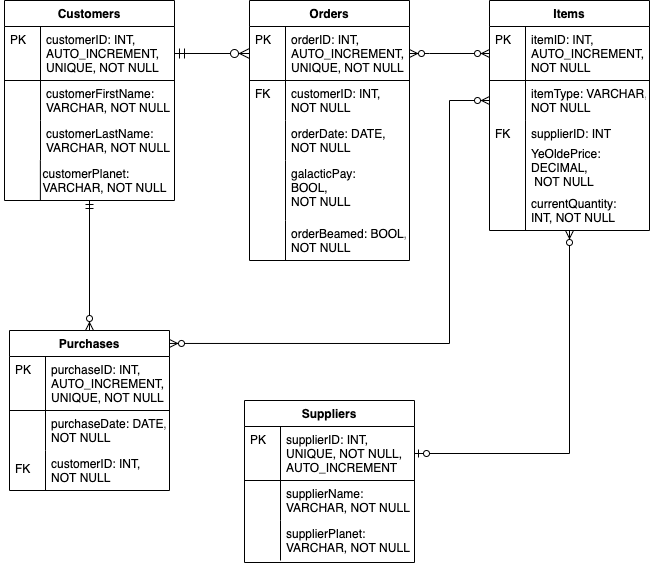

The diagram above was exported from draw.io. Its source (the exported page's mxGraphModel, read from the mxfile embedded in the PNG):
<mxGraphModel dx="786" dy="406" grid="1" gridSize="10" guides="1" tooltips="1" connect="1" arrows="1" fold="1" page="1" pageScale="1" pageWidth="827" pageHeight="1169" math="0" shadow="0">
  <root>
    <mxCell id="WIyWlLk6GJQsqaUBKTNV-0" />
    <mxCell id="WIyWlLk6GJQsqaUBKTNV-1" parent="WIyWlLk6GJQsqaUBKTNV-0" />
    <mxCell id="r8nnRZu6o3ta-9OY3GkV-33" style="edgeStyle=orthogonalEdgeStyle;rounded=0;orthogonalLoop=1;jettySize=auto;html=1;entryX=0.5;entryY=0;entryDx=0;entryDy=0;endArrow=ERzeroToMany;endFill=1;startArrow=ERmandOne;startFill=0;" parent="WIyWlLk6GJQsqaUBKTNV-1" source="zkfFHV4jXpPFQw0GAbJ--51" target="r8nnRZu6o3ta-9OY3GkV-25" edge="1">
      <mxGeometry relative="1" as="geometry" />
    </mxCell>
    <mxCell id="r8nnRZu6o3ta-9OY3GkV-34" style="edgeStyle=orthogonalEdgeStyle;rounded=0;orthogonalLoop=1;jettySize=auto;html=1;endArrow=ERzeroToMany;endFill=1;startArrow=ERzeroToMany;startFill=1;" parent="WIyWlLk6GJQsqaUBKTNV-1" source="zkfFHV4jXpPFQw0GAbJ--56" target="r8nnRZu6o3ta-9OY3GkV-13" edge="1">
      <mxGeometry relative="1" as="geometry">
        <Array as="points">
          <mxPoint x="580" y="173" />
          <mxPoint x="580" y="173" />
        </Array>
      </mxGeometry>
    </mxCell>
    <mxCell id="zkfFHV4jXpPFQw0GAbJ--56" value="Orders" style="swimlane;fontStyle=1;childLayout=stackLayout;horizontal=1;startSize=26;horizontalStack=0;resizeParent=1;resizeLast=0;collapsible=1;marginBottom=0;rounded=0;shadow=0;strokeWidth=1;" parent="WIyWlLk6GJQsqaUBKTNV-1" vertex="1">
      <mxGeometry x="400" y="120" width="160" height="260" as="geometry">
        <mxRectangle x="260" y="80" width="160" height="26" as="alternateBounds" />
      </mxGeometry>
    </mxCell>
    <mxCell id="zkfFHV4jXpPFQw0GAbJ--57" value="orderID: INT, &#10;AUTO_INCREMENT, &#10;UNIQUE, NOT NULL" style="shape=partialRectangle;top=0;left=0;right=0;bottom=1;align=left;verticalAlign=top;fillColor=none;spacingLeft=40;spacingRight=4;overflow=hidden;rotatable=0;points=[[0,0.5],[1,0.5]];portConstraint=eastwest;dropTarget=0;rounded=0;shadow=0;strokeWidth=1;fontStyle=0" parent="zkfFHV4jXpPFQw0GAbJ--56" vertex="1">
      <mxGeometry y="26" width="160" height="54" as="geometry" />
    </mxCell>
    <mxCell id="zkfFHV4jXpPFQw0GAbJ--58" value="PK" style="shape=partialRectangle;top=0;left=0;bottom=0;fillColor=none;align=left;verticalAlign=top;spacingLeft=4;spacingRight=4;overflow=hidden;rotatable=0;points=[];portConstraint=eastwest;part=1;" parent="zkfFHV4jXpPFQw0GAbJ--57" vertex="1" connectable="0">
      <mxGeometry width="36" height="54.00000000000001" as="geometry" />
    </mxCell>
    <mxCell id="zkfFHV4jXpPFQw0GAbJ--59" value="customerID: INT, &#10;NOT NULL" style="shape=partialRectangle;top=0;left=0;right=0;bottom=0;align=left;verticalAlign=top;fillColor=none;spacingLeft=40;spacingRight=4;overflow=hidden;rotatable=0;points=[[0,0.5],[1,0.5]];portConstraint=eastwest;dropTarget=0;rounded=0;shadow=0;strokeWidth=1;" parent="zkfFHV4jXpPFQw0GAbJ--56" vertex="1">
      <mxGeometry y="80" width="160" height="40" as="geometry" />
    </mxCell>
    <mxCell id="zkfFHV4jXpPFQw0GAbJ--60" value="FK" style="shape=partialRectangle;top=0;left=0;bottom=0;fillColor=none;align=left;verticalAlign=top;spacingLeft=4;spacingRight=4;overflow=hidden;rotatable=0;points=[];portConstraint=eastwest;part=1;" parent="zkfFHV4jXpPFQw0GAbJ--59" vertex="1" connectable="0">
      <mxGeometry width="36" height="40" as="geometry" />
    </mxCell>
    <mxCell id="zkfFHV4jXpPFQw0GAbJ--61" value="orderDate: DATE, &#10;NOT NULL" style="shape=partialRectangle;top=0;left=0;right=0;bottom=0;align=left;verticalAlign=top;fillColor=none;spacingLeft=40;spacingRight=4;overflow=hidden;rotatable=0;points=[[0,0.5],[1,0.5]];portConstraint=eastwest;dropTarget=0;rounded=0;shadow=0;strokeWidth=1;" parent="zkfFHV4jXpPFQw0GAbJ--56" vertex="1">
      <mxGeometry y="120" width="160" height="40" as="geometry" />
    </mxCell>
    <mxCell id="zkfFHV4jXpPFQw0GAbJ--62" value="" style="shape=partialRectangle;top=0;left=0;bottom=0;fillColor=none;align=left;verticalAlign=top;spacingLeft=4;spacingRight=4;overflow=hidden;rotatable=0;points=[];portConstraint=eastwest;part=1;" parent="zkfFHV4jXpPFQw0GAbJ--61" vertex="1" connectable="0">
      <mxGeometry width="36" height="40" as="geometry" />
    </mxCell>
    <mxCell id="zkfFHV4jXpPFQw0GAbJ--63" value="" style="edgeStyle=orthogonalEdgeStyle;endArrow=ERzeroToMany;startArrow=ERmandOne;shadow=0;strokeWidth=1;endSize=8;startSize=8;" parent="WIyWlLk6GJQsqaUBKTNV-1" source="zkfFHV4jXpPFQw0GAbJ--52" target="zkfFHV4jXpPFQw0GAbJ--57" edge="1">
      <mxGeometry width="100" height="100" relative="1" as="geometry">
        <mxPoint x="310" y="390" as="sourcePoint" />
        <mxPoint x="410" y="290" as="targetPoint" />
      </mxGeometry>
    </mxCell>
    <mxCell id="r8nnRZu6o3ta-9OY3GkV-0" value="customerPlanet: &#10;VARCHAR, NOT NULL" style="shape=partialRectangle;top=0;left=0;right=0;bottom=0;align=left;verticalAlign=top;fillColor=none;spacingLeft=40;spacingRight=4;overflow=hidden;rotatable=0;points=[[0,0.5],[1,0.5]];portConstraint=eastwest;dropTarget=0;rounded=0;shadow=0;strokeWidth=1;" parent="WIyWlLk6GJQsqaUBKTNV-1" vertex="1">
      <mxGeometry x="151.5" y="280" width="175" height="40" as="geometry" />
    </mxCell>
    <mxCell id="r8nnRZu6o3ta-9OY3GkV-1" value="" style="shape=partialRectangle;top=0;left=0;bottom=0;fillColor=none;align=left;verticalAlign=top;spacingLeft=4;spacingRight=4;overflow=hidden;rotatable=0;points=[];portConstraint=eastwest;part=1;" parent="r8nnRZu6o3ta-9OY3GkV-0" vertex="1" connectable="0">
      <mxGeometry width="39.375" height="40" as="geometry" />
    </mxCell>
    <mxCell id="r8nnRZu6o3ta-9OY3GkV-8" value="galacticPay: &#10;BOOL, &#10;NOT NULL" style="shape=partialRectangle;top=0;left=0;right=0;bottom=0;align=left;verticalAlign=top;fillColor=none;spacingLeft=40;spacingRight=4;overflow=hidden;rotatable=0;points=[[0,0.5],[1,0.5]];portConstraint=eastwest;dropTarget=0;rounded=0;shadow=0;strokeWidth=1;" parent="WIyWlLk6GJQsqaUBKTNV-1" vertex="1">
      <mxGeometry x="400" y="280" width="160" height="60" as="geometry" />
    </mxCell>
    <mxCell id="r8nnRZu6o3ta-9OY3GkV-9" value="" style="shape=partialRectangle;top=0;left=0;bottom=0;fillColor=none;align=left;verticalAlign=top;spacingLeft=4;spacingRight=4;overflow=hidden;rotatable=0;points=[];portConstraint=eastwest;part=1;" parent="r8nnRZu6o3ta-9OY3GkV-8" vertex="1" connectable="0">
      <mxGeometry width="36" height="60" as="geometry" />
    </mxCell>
    <mxCell id="zkfFHV4jXpPFQw0GAbJ--51" value="Customers" style="swimlane;fontStyle=1;childLayout=stackLayout;horizontal=1;startSize=26;horizontalStack=0;resizeParent=1;resizeLast=0;collapsible=1;marginBottom=0;rounded=0;shadow=0;strokeWidth=1;" parent="WIyWlLk6GJQsqaUBKTNV-1" vertex="1">
      <mxGeometry x="155" y="120" width="170" height="200" as="geometry">
        <mxRectangle x="20" y="80" width="160" height="26" as="alternateBounds" />
      </mxGeometry>
    </mxCell>
    <mxCell id="zkfFHV4jXpPFQw0GAbJ--52" value="customerID: INT, &#10;AUTO_INCREMENT, &#10;UNIQUE, NOT NULL" style="shape=partialRectangle;top=0;left=0;right=0;bottom=1;align=left;verticalAlign=top;fillColor=none;spacingLeft=40;spacingRight=4;overflow=hidden;rotatable=0;points=[[0,0.5],[1,0.5]];portConstraint=eastwest;dropTarget=0;rounded=0;shadow=0;strokeWidth=1;fontStyle=0" parent="zkfFHV4jXpPFQw0GAbJ--51" vertex="1">
      <mxGeometry y="26" width="170" height="54" as="geometry" />
    </mxCell>
    <mxCell id="zkfFHV4jXpPFQw0GAbJ--53" value="PK" style="shape=partialRectangle;top=0;left=0;bottom=0;fillColor=none;align=left;verticalAlign=top;spacingLeft=4;spacingRight=4;overflow=hidden;rotatable=0;points=[];portConstraint=eastwest;part=1;" parent="zkfFHV4jXpPFQw0GAbJ--52" vertex="1" connectable="0">
      <mxGeometry width="36" height="54" as="geometry" />
    </mxCell>
    <mxCell id="zkfFHV4jXpPFQw0GAbJ--54" value="customerFirstName: &#10;VARCHAR, NOT NULL" style="shape=partialRectangle;top=0;left=0;right=0;bottom=0;align=left;verticalAlign=top;fillColor=none;spacingLeft=40;spacingRight=4;overflow=hidden;rotatable=0;points=[[0,0.5],[1,0.5]];portConstraint=eastwest;dropTarget=0;rounded=0;shadow=0;strokeWidth=1;" parent="zkfFHV4jXpPFQw0GAbJ--51" vertex="1">
      <mxGeometry y="80" width="170" height="40" as="geometry" />
    </mxCell>
    <mxCell id="zkfFHV4jXpPFQw0GAbJ--55" value="" style="shape=partialRectangle;top=0;left=0;bottom=0;fillColor=none;align=left;verticalAlign=top;spacingLeft=4;spacingRight=4;overflow=hidden;rotatable=0;points=[];portConstraint=eastwest;part=1;" parent="zkfFHV4jXpPFQw0GAbJ--54" vertex="1" connectable="0">
      <mxGeometry width="36" height="40" as="geometry" />
    </mxCell>
    <mxCell id="r8nnRZu6o3ta-9OY3GkV-2" value="customerLastName: &#10;VARCHAR, NOT NULL" style="shape=partialRectangle;top=0;left=0;right=0;bottom=0;align=left;verticalAlign=top;fillColor=none;spacingLeft=40;spacingRight=4;overflow=hidden;rotatable=0;points=[[0,0.5],[1,0.5]];portConstraint=eastwest;dropTarget=0;rounded=0;shadow=0;strokeWidth=1;" parent="zkfFHV4jXpPFQw0GAbJ--51" vertex="1">
      <mxGeometry y="120" width="170" height="40" as="geometry" />
    </mxCell>
    <mxCell id="r8nnRZu6o3ta-9OY3GkV-3" value="" style="shape=partialRectangle;top=0;left=0;bottom=0;fillColor=none;align=left;verticalAlign=top;spacingLeft=4;spacingRight=4;overflow=hidden;rotatable=0;points=[];portConstraint=eastwest;part=1;" parent="r8nnRZu6o3ta-9OY3GkV-2" vertex="1" connectable="0">
      <mxGeometry width="36" height="40" as="geometry" />
    </mxCell>
    <mxCell id="r8nnRZu6o3ta-9OY3GkV-10" value="orderBeamed: BOOL, &#10;NOT NULL" style="shape=partialRectangle;top=0;left=0;right=0;bottom=0;align=left;verticalAlign=top;fillColor=none;spacingLeft=40;spacingRight=4;overflow=hidden;rotatable=0;points=[[0,0.5],[1,0.5]];portConstraint=eastwest;dropTarget=0;rounded=0;shadow=0;strokeWidth=1;" parent="WIyWlLk6GJQsqaUBKTNV-1" vertex="1">
      <mxGeometry x="400" y="340" width="160" height="40" as="geometry" />
    </mxCell>
    <mxCell id="r8nnRZu6o3ta-9OY3GkV-11" value="" style="shape=partialRectangle;top=0;left=0;bottom=0;fillColor=none;align=left;verticalAlign=top;spacingLeft=4;spacingRight=4;overflow=hidden;rotatable=0;points=[];portConstraint=eastwest;part=1;" parent="r8nnRZu6o3ta-9OY3GkV-10" vertex="1" connectable="0">
      <mxGeometry width="36" height="40" as="geometry" />
    </mxCell>
    <mxCell id="r8nnRZu6o3ta-9OY3GkV-35" style="edgeStyle=orthogonalEdgeStyle;rounded=0;orthogonalLoop=1;jettySize=auto;html=1;entryX=1;entryY=0.5;entryDx=0;entryDy=0;startArrow=ERzeroToMany;startFill=1;endArrow=ERzeroToOne;endFill=1;" parent="WIyWlLk6GJQsqaUBKTNV-1" source="r8nnRZu6o3ta-9OY3GkV-12" target="zkfFHV4jXpPFQw0GAbJ--65" edge="1">
      <mxGeometry relative="1" as="geometry" />
    </mxCell>
    <mxCell id="r8nnRZu6o3ta-9OY3GkV-36" style="edgeStyle=orthogonalEdgeStyle;rounded=0;orthogonalLoop=1;jettySize=auto;html=1;entryX=1;entryY=0.081;entryDx=0;entryDy=0;entryPerimeter=0;startArrow=ERzeroToMany;startFill=1;endArrow=ERzeroToMany;endFill=1;" parent="WIyWlLk6GJQsqaUBKTNV-1" source="r8nnRZu6o3ta-9OY3GkV-12" target="r8nnRZu6o3ta-9OY3GkV-25" edge="1">
      <mxGeometry relative="1" as="geometry">
        <Array as="points">
          <mxPoint x="600" y="220" />
          <mxPoint x="600" y="463" />
        </Array>
      </mxGeometry>
    </mxCell>
    <mxCell id="r8nnRZu6o3ta-9OY3GkV-12" value="Items" style="swimlane;fontStyle=1;childLayout=stackLayout;horizontal=1;startSize=26;horizontalStack=0;resizeParent=1;resizeLast=0;collapsible=1;marginBottom=0;rounded=0;shadow=0;strokeWidth=1;" parent="WIyWlLk6GJQsqaUBKTNV-1" vertex="1">
      <mxGeometry x="640" y="120" width="160" height="230" as="geometry">
        <mxRectangle x="260" y="270" width="160" height="26" as="alternateBounds" />
      </mxGeometry>
    </mxCell>
    <mxCell id="r8nnRZu6o3ta-9OY3GkV-13" value="itemID: INT, &#10;AUTO_INCREMENT,  &#10;NOT NULL" style="shape=partialRectangle;top=0;left=0;right=0;bottom=1;align=left;verticalAlign=top;fillColor=none;spacingLeft=40;spacingRight=4;overflow=hidden;rotatable=0;points=[[0,0.5],[1,0.5]];portConstraint=eastwest;dropTarget=0;rounded=0;shadow=0;strokeWidth=1;fontStyle=0" parent="r8nnRZu6o3ta-9OY3GkV-12" vertex="1">
      <mxGeometry y="26" width="160" height="54" as="geometry" />
    </mxCell>
    <mxCell id="r8nnRZu6o3ta-9OY3GkV-14" value="PK" style="shape=partialRectangle;top=0;left=0;bottom=0;fillColor=none;align=left;verticalAlign=top;spacingLeft=4;spacingRight=4;overflow=hidden;rotatable=0;points=[];portConstraint=eastwest;part=1;" parent="r8nnRZu6o3ta-9OY3GkV-13" vertex="1" connectable="0">
      <mxGeometry width="36" height="54" as="geometry" />
    </mxCell>
    <mxCell id="r8nnRZu6o3ta-9OY3GkV-15" value="itemType: VARCHAR, &#10;NOT NULL" style="shape=partialRectangle;top=0;left=0;right=0;bottom=0;align=left;verticalAlign=top;fillColor=none;spacingLeft=40;spacingRight=4;overflow=hidden;rotatable=0;points=[[0,0.5],[1,0.5]];portConstraint=eastwest;dropTarget=0;rounded=0;shadow=0;strokeWidth=1;" parent="r8nnRZu6o3ta-9OY3GkV-12" vertex="1">
      <mxGeometry y="80" width="160" height="40" as="geometry" />
    </mxCell>
    <mxCell id="r8nnRZu6o3ta-9OY3GkV-16" value="" style="shape=partialRectangle;top=0;left=0;bottom=0;fillColor=none;align=left;verticalAlign=top;spacingLeft=4;spacingRight=4;overflow=hidden;rotatable=0;points=[];portConstraint=eastwest;part=1;" parent="r8nnRZu6o3ta-9OY3GkV-15" vertex="1" connectable="0">
      <mxGeometry width="36" height="40" as="geometry" />
    </mxCell>
    <mxCell id="r8nnRZu6o3ta-9OY3GkV-17" value="supplierID: INT" style="shape=partialRectangle;top=0;left=0;right=0;bottom=0;align=left;verticalAlign=top;fillColor=none;spacingLeft=40;spacingRight=4;overflow=hidden;rotatable=0;points=[[0,0.5],[1,0.5]];portConstraint=eastwest;dropTarget=0;rounded=0;shadow=0;strokeWidth=1;" parent="r8nnRZu6o3ta-9OY3GkV-12" vertex="1">
      <mxGeometry y="120" width="160" height="26" as="geometry" />
    </mxCell>
    <mxCell id="r8nnRZu6o3ta-9OY3GkV-18" value="" style="shape=partialRectangle;top=0;left=0;bottom=0;fillColor=none;align=left;verticalAlign=top;spacingLeft=4;spacingRight=4;overflow=hidden;rotatable=0;points=[];portConstraint=eastwest;part=1;" parent="r8nnRZu6o3ta-9OY3GkV-17" vertex="1" connectable="0">
      <mxGeometry width="36" height="26" as="geometry" />
    </mxCell>
    <mxCell id="r8nnRZu6o3ta-9OY3GkV-20" value="FK" style="shape=partialRectangle;top=0;left=0;bottom=0;fillColor=none;align=left;verticalAlign=top;spacingLeft=4;spacingRight=4;overflow=hidden;rotatable=0;points=[];portConstraint=eastwest;part=1;" parent="WIyWlLk6GJQsqaUBKTNV-1" vertex="1" connectable="0">
      <mxGeometry x="640" y="240" width="36" height="26" as="geometry" />
    </mxCell>
    <mxCell id="r8nnRZu6o3ta-9OY3GkV-21" value="YeOldePrice: &#10;DECIMAL,&#10; NOT NULL" style="shape=partialRectangle;top=0;left=0;right=0;bottom=0;align=left;verticalAlign=top;fillColor=none;spacingLeft=40;spacingRight=4;overflow=hidden;rotatable=0;points=[[0,0.5],[1,0.5]];portConstraint=eastwest;dropTarget=0;rounded=0;shadow=0;strokeWidth=1;" parent="WIyWlLk6GJQsqaUBKTNV-1" vertex="1">
      <mxGeometry x="640" y="260" width="160" height="80" as="geometry" />
    </mxCell>
    <mxCell id="r8nnRZu6o3ta-9OY3GkV-22" value="" style="shape=partialRectangle;top=0;left=0;bottom=0;fillColor=none;align=left;verticalAlign=top;spacingLeft=4;spacingRight=4;overflow=hidden;rotatable=0;points=[];portConstraint=eastwest;part=1;" parent="r8nnRZu6o3ta-9OY3GkV-21" vertex="1" connectable="0">
      <mxGeometry width="36" height="80" as="geometry" />
    </mxCell>
    <mxCell id="r8nnRZu6o3ta-9OY3GkV-23" value="currentQuantity: &#10;INT, NOT NULL" style="shape=partialRectangle;top=0;left=0;right=0;bottom=0;align=left;verticalAlign=top;fillColor=none;spacingLeft=40;spacingRight=4;overflow=hidden;rotatable=0;points=[[0,0.5],[1,0.5]];portConstraint=eastwest;dropTarget=0;rounded=0;shadow=0;strokeWidth=1;" parent="WIyWlLk6GJQsqaUBKTNV-1" vertex="1">
      <mxGeometry x="640" y="310" width="160" height="40" as="geometry" />
    </mxCell>
    <mxCell id="r8nnRZu6o3ta-9OY3GkV-24" value="" style="shape=partialRectangle;top=0;left=0;bottom=0;fillColor=none;align=left;verticalAlign=top;spacingLeft=4;spacingRight=4;overflow=hidden;rotatable=0;points=[];portConstraint=eastwest;part=1;" parent="r8nnRZu6o3ta-9OY3GkV-23" vertex="1" connectable="0">
      <mxGeometry width="36" height="40" as="geometry" />
    </mxCell>
    <mxCell id="r8nnRZu6o3ta-9OY3GkV-25" value="Purchases" style="swimlane;fontStyle=1;childLayout=stackLayout;horizontal=1;startSize=26;horizontalStack=0;resizeParent=1;resizeLast=0;collapsible=1;marginBottom=0;rounded=0;shadow=0;strokeWidth=1;" parent="WIyWlLk6GJQsqaUBKTNV-1" vertex="1">
      <mxGeometry x="160" y="450" width="160" height="160" as="geometry">
        <mxRectangle x="260" y="270" width="160" height="26" as="alternateBounds" />
      </mxGeometry>
    </mxCell>
    <mxCell id="r8nnRZu6o3ta-9OY3GkV-26" value="purchaseID: INT, &#10;AUTO_INCREMENT, &#10;UNIQUE, NOT NULL" style="shape=partialRectangle;top=0;left=0;right=0;bottom=1;align=left;verticalAlign=top;fillColor=none;spacingLeft=40;spacingRight=4;overflow=hidden;rotatable=0;points=[[0,0.5],[1,0.5]];portConstraint=eastwest;dropTarget=0;rounded=0;shadow=0;strokeWidth=1;fontStyle=0" parent="r8nnRZu6o3ta-9OY3GkV-25" vertex="1">
      <mxGeometry y="26" width="160" height="54" as="geometry" />
    </mxCell>
    <mxCell id="r8nnRZu6o3ta-9OY3GkV-27" value="PK" style="shape=partialRectangle;top=0;left=0;bottom=0;fillColor=none;align=left;verticalAlign=top;spacingLeft=4;spacingRight=4;overflow=hidden;rotatable=0;points=[];portConstraint=eastwest;part=1;" parent="r8nnRZu6o3ta-9OY3GkV-26" vertex="1" connectable="0">
      <mxGeometry width="36" height="54" as="geometry" />
    </mxCell>
    <mxCell id="r8nnRZu6o3ta-9OY3GkV-28" value="purchaseDate: DATE, &#10;NOT NULL" style="shape=partialRectangle;top=0;left=0;right=0;bottom=0;align=left;verticalAlign=top;fillColor=none;spacingLeft=40;spacingRight=4;overflow=hidden;rotatable=0;points=[[0,0.5],[1,0.5]];portConstraint=eastwest;dropTarget=0;rounded=0;shadow=0;strokeWidth=1;" parent="r8nnRZu6o3ta-9OY3GkV-25" vertex="1">
      <mxGeometry y="80" width="160" height="40" as="geometry" />
    </mxCell>
    <mxCell id="r8nnRZu6o3ta-9OY3GkV-29" value="" style="shape=partialRectangle;top=0;left=0;bottom=0;fillColor=none;align=left;verticalAlign=top;spacingLeft=4;spacingRight=4;overflow=hidden;rotatable=0;points=[];portConstraint=eastwest;part=1;" parent="r8nnRZu6o3ta-9OY3GkV-28" vertex="1" connectable="0">
      <mxGeometry width="36" height="40" as="geometry" />
    </mxCell>
    <mxCell id="r8nnRZu6o3ta-9OY3GkV-30" value="customerID: INT, &#10;NOT NULL" style="shape=partialRectangle;top=0;left=0;right=0;bottom=0;align=left;verticalAlign=top;fillColor=none;spacingLeft=40;spacingRight=4;overflow=hidden;rotatable=0;points=[[0,0.5],[1,0.5]];portConstraint=eastwest;dropTarget=0;rounded=0;shadow=0;strokeWidth=1;" parent="r8nnRZu6o3ta-9OY3GkV-25" vertex="1">
      <mxGeometry y="120" width="160" height="40" as="geometry" />
    </mxCell>
    <mxCell id="r8nnRZu6o3ta-9OY3GkV-31" value="" style="shape=partialRectangle;top=0;left=0;bottom=0;fillColor=none;align=left;verticalAlign=top;spacingLeft=4;spacingRight=4;overflow=hidden;rotatable=0;points=[];portConstraint=eastwest;part=1;" parent="r8nnRZu6o3ta-9OY3GkV-30" vertex="1" connectable="0">
      <mxGeometry width="36" height="40" as="geometry" />
    </mxCell>
    <mxCell id="zkfFHV4jXpPFQw0GAbJ--64" value="Suppliers" style="swimlane;fontStyle=1;childLayout=stackLayout;horizontal=1;startSize=26;horizontalStack=0;resizeParent=1;resizeLast=0;collapsible=1;marginBottom=0;rounded=0;shadow=0;strokeWidth=1;" parent="WIyWlLk6GJQsqaUBKTNV-1" vertex="1">
      <mxGeometry x="395" y="520" width="170" height="162" as="geometry">
        <mxRectangle x="260" y="270" width="160" height="26" as="alternateBounds" />
      </mxGeometry>
    </mxCell>
    <mxCell id="zkfFHV4jXpPFQw0GAbJ--65" value="supplierID: INT, &#10;UNIQUE, NOT NULL, &#10;AUTO_INCREMENT" style="shape=partialRectangle;top=0;left=0;right=0;bottom=1;align=left;verticalAlign=top;fillColor=none;spacingLeft=40;spacingRight=4;overflow=hidden;rotatable=0;points=[[0,0.5],[1,0.5]];portConstraint=eastwest;dropTarget=0;rounded=0;shadow=0;strokeWidth=1;fontStyle=0" parent="zkfFHV4jXpPFQw0GAbJ--64" vertex="1">
      <mxGeometry y="26" width="170" height="54" as="geometry" />
    </mxCell>
    <mxCell id="zkfFHV4jXpPFQw0GAbJ--66" value="PK" style="shape=partialRectangle;top=0;left=0;bottom=0;fillColor=none;align=left;verticalAlign=top;spacingLeft=4;spacingRight=4;overflow=hidden;rotatable=0;points=[];portConstraint=eastwest;part=1;" parent="zkfFHV4jXpPFQw0GAbJ--65" vertex="1" connectable="0">
      <mxGeometry width="36" height="54.00000000000001" as="geometry" />
    </mxCell>
    <mxCell id="zkfFHV4jXpPFQw0GAbJ--67" value="supplierName: &#10;VARCHAR, NOT NULL" style="shape=partialRectangle;top=0;left=0;right=0;bottom=0;align=left;verticalAlign=top;fillColor=none;spacingLeft=40;spacingRight=4;overflow=hidden;rotatable=0;points=[[0,0.5],[1,0.5]];portConstraint=eastwest;dropTarget=0;rounded=0;shadow=0;strokeWidth=1;" parent="zkfFHV4jXpPFQw0GAbJ--64" vertex="1">
      <mxGeometry y="80" width="170" height="40" as="geometry" />
    </mxCell>
    <mxCell id="zkfFHV4jXpPFQw0GAbJ--68" value="" style="shape=partialRectangle;top=0;left=0;bottom=0;fillColor=none;align=left;verticalAlign=top;spacingLeft=4;spacingRight=4;overflow=hidden;rotatable=0;points=[];portConstraint=eastwest;part=1;" parent="zkfFHV4jXpPFQw0GAbJ--67" vertex="1" connectable="0">
      <mxGeometry width="36" height="40" as="geometry" />
    </mxCell>
    <mxCell id="zkfFHV4jXpPFQw0GAbJ--69" value="supplierPlanet: &#10;VARCHAR, NOT NULL" style="shape=partialRectangle;top=0;left=0;right=0;bottom=0;align=left;verticalAlign=top;fillColor=none;spacingLeft=40;spacingRight=4;overflow=hidden;rotatable=0;points=[[0,0.5],[1,0.5]];portConstraint=eastwest;dropTarget=0;rounded=0;shadow=0;strokeWidth=1;" parent="zkfFHV4jXpPFQw0GAbJ--64" vertex="1">
      <mxGeometry y="120" width="170" height="40" as="geometry" />
    </mxCell>
    <mxCell id="zkfFHV4jXpPFQw0GAbJ--70" value="" style="shape=partialRectangle;top=0;left=0;bottom=0;fillColor=none;align=left;verticalAlign=top;spacingLeft=4;spacingRight=4;overflow=hidden;rotatable=0;points=[];portConstraint=eastwest;part=1;" parent="zkfFHV4jXpPFQw0GAbJ--69" vertex="1" connectable="0">
      <mxGeometry width="36" height="40" as="geometry" />
    </mxCell>
    <mxCell id="F1LCRSFred74VuMYeM9J-0" value="FK" style="shape=partialRectangle;top=0;left=0;bottom=0;fillColor=none;align=left;verticalAlign=top;spacingLeft=4;spacingRight=4;overflow=hidden;rotatable=0;points=[];portConstraint=eastwest;part=1;" parent="WIyWlLk6GJQsqaUBKTNV-1" vertex="1" connectable="0">
      <mxGeometry x="160" y="575" width="36" height="20" as="geometry" />
    </mxCell>
  </root>
</mxGraphModel>